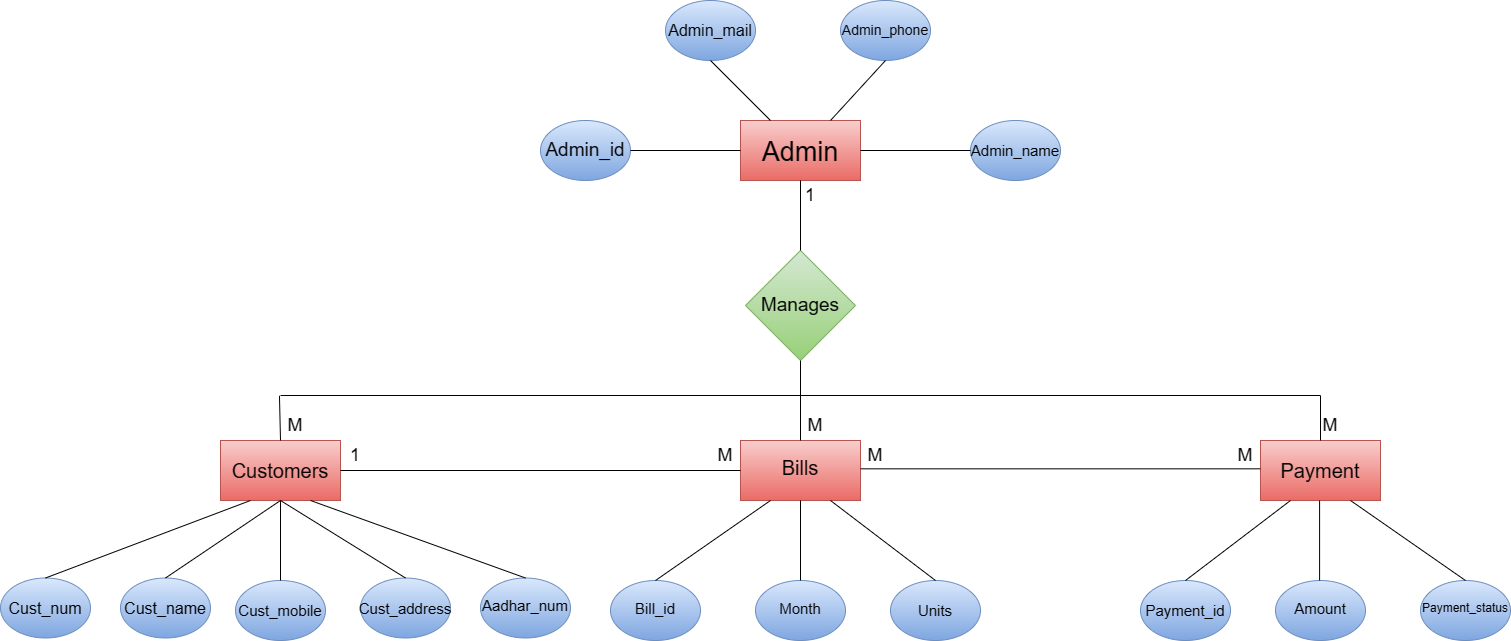

The diagram above was exported from draw.io. Its source (the exported page's mxGraphModel, read from the mxfile embedded in the PNG):
<mxGraphModel dx="2454" dy="1582" grid="1" gridSize="10" guides="1" tooltips="1" connect="1" arrows="1" fold="1" page="1" pageScale="1" pageWidth="1100" pageHeight="850" background="none" math="0" shadow="0">
  <root>
    <mxCell id="0" />
    <mxCell id="1" parent="0" />
    <mxCell id="vMwNgJcvqlr-SFo4sf_o-1" value="" style="rounded=0;whiteSpace=wrap;html=1;fillColor=#f8cecc;strokeColor=#b85450;gradientColor=#ea6b66;" parent="1" vertex="1">
      <mxGeometry x="490" y="60" width="120" height="60" as="geometry" />
    </mxCell>
    <mxCell id="vMwNgJcvqlr-SFo4sf_o-2" value="" style="rounded=0;whiteSpace=wrap;html=1;fillColor=#f8cecc;gradientColor=#ea6b66;strokeColor=#b85450;" parent="1" vertex="1">
      <mxGeometry x="1010" y="380" width="120" height="60" as="geometry" />
    </mxCell>
    <mxCell id="vMwNgJcvqlr-SFo4sf_o-3" value="" style="rounded=0;whiteSpace=wrap;html=1;fillColor=#f8cecc;gradientColor=#ea6b66;strokeColor=#b85450;" parent="1" vertex="1">
      <mxGeometry x="490" y="380" width="120" height="60" as="geometry" />
    </mxCell>
    <mxCell id="vMwNgJcvqlr-SFo4sf_o-4" value="" style="rounded=0;whiteSpace=wrap;html=1;fillColor=#f8cecc;gradientColor=#ea6b66;strokeColor=#b85450;" parent="1" vertex="1">
      <mxGeometry x="-30" y="380" width="120" height="60" as="geometry" />
    </mxCell>
    <mxCell id="vMwNgJcvqlr-SFo4sf_o-5" value="" style="rhombus;whiteSpace=wrap;html=1;fillColor=#d5e8d4;gradientColor=#97d077;strokeColor=#82b366;" parent="1" vertex="1">
      <mxGeometry x="495" y="190" width="110" height="110" as="geometry" />
    </mxCell>
    <mxCell id="vMwNgJcvqlr-SFo4sf_o-6" value="" style="ellipse;whiteSpace=wrap;html=1;fillColor=#dae8fc;gradientColor=#7ea6e0;strokeColor=#6c8ebf;" parent="1" vertex="1">
      <mxGeometry x="290" y="60" width="90" height="60" as="geometry" />
    </mxCell>
    <mxCell id="vMwNgJcvqlr-SFo4sf_o-7" value="" style="ellipse;whiteSpace=wrap;html=1;fillColor=#dae8fc;gradientColor=#7ea6e0;strokeColor=#6c8ebf;" parent="1" vertex="1">
      <mxGeometry x="720" y="60" width="90" height="60" as="geometry" />
    </mxCell>
    <mxCell id="vMwNgJcvqlr-SFo4sf_o-8" value="" style="ellipse;whiteSpace=wrap;html=1;fillColor=#dae8fc;gradientColor=#7ea6e0;strokeColor=#6c8ebf;" parent="1" vertex="1">
      <mxGeometry x="590" y="-60" width="90" height="60" as="geometry" />
    </mxCell>
    <mxCell id="vMwNgJcvqlr-SFo4sf_o-9" value="" style="ellipse;whiteSpace=wrap;html=1;fillColor=#dae8fc;gradientColor=#7ea6e0;strokeColor=#6c8ebf;" parent="1" vertex="1">
      <mxGeometry x="415" y="-60" width="90" height="60" as="geometry" />
    </mxCell>
    <mxCell id="vMwNgJcvqlr-SFo4sf_o-10" value="" style="ellipse;whiteSpace=wrap;html=1;fillColor=#dae8fc;gradientColor=#7ea6e0;strokeColor=#6c8ebf;" parent="1" vertex="1">
      <mxGeometry x="-250" y="517.5" width="90" height="60" as="geometry" />
    </mxCell>
    <mxCell id="vMwNgJcvqlr-SFo4sf_o-11" value="" style="ellipse;whiteSpace=wrap;html=1;fillColor=#dae8fc;gradientColor=#7ea6e0;strokeColor=#6c8ebf;" parent="1" vertex="1">
      <mxGeometry x="-130" y="517.5" width="90" height="60" as="geometry" />
    </mxCell>
    <mxCell id="vMwNgJcvqlr-SFo4sf_o-12" value="" style="ellipse;whiteSpace=wrap;html=1;fillColor=#dae8fc;gradientColor=#7ea6e0;strokeColor=#6c8ebf;" parent="1" vertex="1">
      <mxGeometry x="110" y="517.5" width="90" height="60" as="geometry" />
    </mxCell>
    <mxCell id="vMwNgJcvqlr-SFo4sf_o-13" value="" style="ellipse;whiteSpace=wrap;html=1;fillColor=#dae8fc;gradientColor=#7ea6e0;strokeColor=#6c8ebf;" parent="1" vertex="1">
      <mxGeometry x="-15" y="520" width="90" height="60" as="geometry" />
    </mxCell>
    <mxCell id="vMwNgJcvqlr-SFo4sf_o-14" value="" style="ellipse;whiteSpace=wrap;html=1;fillColor=#dae8fc;gradientColor=#7ea6e0;strokeColor=#6c8ebf;" parent="1" vertex="1">
      <mxGeometry x="1170" y="520" width="90" height="60" as="geometry" />
    </mxCell>
    <mxCell id="vMwNgJcvqlr-SFo4sf_o-15" value="" style="ellipse;whiteSpace=wrap;html=1;fillColor=#dae8fc;gradientColor=#7ea6e0;strokeColor=#6c8ebf;" parent="1" vertex="1">
      <mxGeometry x="1025" y="520" width="90" height="60" as="geometry" />
    </mxCell>
    <mxCell id="vMwNgJcvqlr-SFo4sf_o-16" value="" style="ellipse;whiteSpace=wrap;html=1;fillColor=#dae8fc;gradientColor=#7ea6e0;strokeColor=#6c8ebf;" parent="1" vertex="1">
      <mxGeometry x="890" y="520" width="90" height="60" as="geometry" />
    </mxCell>
    <mxCell id="vMwNgJcvqlr-SFo4sf_o-17" value="" style="ellipse;whiteSpace=wrap;html=1;fillColor=#dae8fc;gradientColor=#7ea6e0;strokeColor=#6c8ebf;" parent="1" vertex="1">
      <mxGeometry x="640" y="520" width="90" height="60" as="geometry" />
    </mxCell>
    <mxCell id="vMwNgJcvqlr-SFo4sf_o-18" value="" style="ellipse;whiteSpace=wrap;html=1;fillColor=#dae8fc;gradientColor=#7ea6e0;strokeColor=#6c8ebf;" parent="1" vertex="1">
      <mxGeometry x="505" y="520" width="90" height="60" as="geometry" />
    </mxCell>
    <mxCell id="vMwNgJcvqlr-SFo4sf_o-19" value="" style="ellipse;whiteSpace=wrap;html=1;fillColor=#dae8fc;gradientColor=#7ea6e0;strokeColor=#6c8ebf;" parent="1" vertex="1">
      <mxGeometry x="360" y="520" width="90" height="60" as="geometry" />
    </mxCell>
    <mxCell id="vMwNgJcvqlr-SFo4sf_o-20" value="" style="endArrow=none;html=1;rounded=0;exitX=1;exitY=0.5;exitDx=0;exitDy=0;entryX=0;entryY=0.5;entryDx=0;entryDy=0;" parent="1" source="vMwNgJcvqlr-SFo4sf_o-6" target="vMwNgJcvqlr-SFo4sf_o-1" edge="1">
      <mxGeometry width="50" height="50" relative="1" as="geometry">
        <mxPoint x="480" y="260" as="sourcePoint" />
        <mxPoint x="530" y="210" as="targetPoint" />
      </mxGeometry>
    </mxCell>
    <mxCell id="vMwNgJcvqlr-SFo4sf_o-21" value="" style="endArrow=none;html=1;rounded=0;entryX=0.5;entryY=1;entryDx=0;entryDy=0;exitX=0.25;exitY=0;exitDx=0;exitDy=0;" parent="1" source="vMwNgJcvqlr-SFo4sf_o-1" target="vMwNgJcvqlr-SFo4sf_o-9" edge="1">
      <mxGeometry width="50" height="50" relative="1" as="geometry">
        <mxPoint x="480" y="260" as="sourcePoint" />
        <mxPoint x="530" y="210" as="targetPoint" />
      </mxGeometry>
    </mxCell>
    <mxCell id="vMwNgJcvqlr-SFo4sf_o-22" value="" style="endArrow=none;html=1;rounded=0;exitX=0.75;exitY=0;exitDx=0;exitDy=0;entryX=0.5;entryY=1;entryDx=0;entryDy=0;" parent="1" source="vMwNgJcvqlr-SFo4sf_o-1" target="vMwNgJcvqlr-SFo4sf_o-8" edge="1">
      <mxGeometry width="50" height="50" relative="1" as="geometry">
        <mxPoint x="480" y="260" as="sourcePoint" />
        <mxPoint x="530" y="210" as="targetPoint" />
      </mxGeometry>
    </mxCell>
    <mxCell id="vMwNgJcvqlr-SFo4sf_o-23" value="" style="endArrow=none;html=1;rounded=0;exitX=1;exitY=0.5;exitDx=0;exitDy=0;" parent="1" target="vMwNgJcvqlr-SFo4sf_o-7" edge="1">
      <mxGeometry width="50" height="50" relative="1" as="geometry">
        <mxPoint x="610" y="90" as="sourcePoint" />
        <mxPoint x="720" y="90" as="targetPoint" />
      </mxGeometry>
    </mxCell>
    <mxCell id="vMwNgJcvqlr-SFo4sf_o-24" value="" style="endArrow=none;html=1;rounded=0;exitX=0.5;exitY=0;exitDx=0;exitDy=0;entryX=0.25;entryY=1;entryDx=0;entryDy=0;" parent="1" source="vMwNgJcvqlr-SFo4sf_o-10" target="vMwNgJcvqlr-SFo4sf_o-4" edge="1">
      <mxGeometry width="50" height="50" relative="1" as="geometry">
        <mxPoint x="480" y="270" as="sourcePoint" />
        <mxPoint x="10" y="440" as="targetPoint" />
      </mxGeometry>
    </mxCell>
    <mxCell id="vMwNgJcvqlr-SFo4sf_o-25" value="" style="endArrow=none;html=1;rounded=0;exitX=0.5;exitY=0;exitDx=0;exitDy=0;entryX=0.5;entryY=1;entryDx=0;entryDy=0;" parent="1" source="vMwNgJcvqlr-SFo4sf_o-11" target="vMwNgJcvqlr-SFo4sf_o-4" edge="1">
      <mxGeometry width="50" height="50" relative="1" as="geometry">
        <mxPoint x="460" y="270" as="sourcePoint" />
        <mxPoint x="510" y="220" as="targetPoint" />
      </mxGeometry>
    </mxCell>
    <mxCell id="vMwNgJcvqlr-SFo4sf_o-27" value="" style="endArrow=none;html=1;rounded=0;exitX=0.5;exitY=0;exitDx=0;exitDy=0;entryX=0.5;entryY=1;entryDx=0;entryDy=0;" parent="1" source="vMwNgJcvqlr-SFo4sf_o-13" target="vMwNgJcvqlr-SFo4sf_o-4" edge="1">
      <mxGeometry width="50" height="50" relative="1" as="geometry">
        <mxPoint x="460" y="270" as="sourcePoint" />
        <mxPoint x="510" y="220" as="targetPoint" />
      </mxGeometry>
    </mxCell>
    <mxCell id="vMwNgJcvqlr-SFo4sf_o-28" value="" style="endArrow=none;html=1;rounded=0;exitX=0.5;exitY=0;exitDx=0;exitDy=0;entryX=0.5;entryY=1;entryDx=0;entryDy=0;" parent="1" source="vMwNgJcvqlr-SFo4sf_o-12" target="vMwNgJcvqlr-SFo4sf_o-4" edge="1">
      <mxGeometry width="50" height="50" relative="1" as="geometry">
        <mxPoint x="160" y="520" as="sourcePoint" />
        <mxPoint x="30" y="450" as="targetPoint" />
      </mxGeometry>
    </mxCell>
    <mxCell id="vMwNgJcvqlr-SFo4sf_o-29" value="" style="endArrow=none;html=1;rounded=0;exitX=0.5;exitY=0;exitDx=0;exitDy=0;entryX=0.5;entryY=1;entryDx=0;entryDy=0;" parent="1" source="vMwNgJcvqlr-SFo4sf_o-18" target="vMwNgJcvqlr-SFo4sf_o-3" edge="1">
      <mxGeometry width="50" height="50" relative="1" as="geometry">
        <mxPoint x="750" y="270" as="sourcePoint" />
        <mxPoint x="800" y="220" as="targetPoint" />
      </mxGeometry>
    </mxCell>
    <mxCell id="vMwNgJcvqlr-SFo4sf_o-30" value="" style="endArrow=none;html=1;rounded=0;exitX=0.5;exitY=0;exitDx=0;exitDy=0;entryX=0.25;entryY=1;entryDx=0;entryDy=0;" parent="1" source="vMwNgJcvqlr-SFo4sf_o-19" target="vMwNgJcvqlr-SFo4sf_o-3" edge="1">
      <mxGeometry width="50" height="50" relative="1" as="geometry">
        <mxPoint x="560" y="530" as="sourcePoint" />
        <mxPoint x="560" y="450" as="targetPoint" />
      </mxGeometry>
    </mxCell>
    <mxCell id="vMwNgJcvqlr-SFo4sf_o-31" value="" style="endArrow=none;html=1;rounded=0;exitX=0.5;exitY=0;exitDx=0;exitDy=0;entryX=0.75;entryY=1;entryDx=0;entryDy=0;" parent="1" source="vMwNgJcvqlr-SFo4sf_o-17" target="vMwNgJcvqlr-SFo4sf_o-3" edge="1">
      <mxGeometry width="50" height="50" relative="1" as="geometry">
        <mxPoint x="415" y="530" as="sourcePoint" />
        <mxPoint x="530" y="450" as="targetPoint" />
      </mxGeometry>
    </mxCell>
    <mxCell id="vMwNgJcvqlr-SFo4sf_o-32" value="" style="endArrow=none;html=1;rounded=0;exitX=0.5;exitY=0;exitDx=0;exitDy=0;entryX=0.5;entryY=1;entryDx=0;entryDy=0;" parent="1" edge="1">
      <mxGeometry width="50" height="50" relative="1" as="geometry">
        <mxPoint x="1069.09" y="520" as="sourcePoint" />
        <mxPoint x="1069.09" y="440" as="targetPoint" />
      </mxGeometry>
    </mxCell>
    <mxCell id="vMwNgJcvqlr-SFo4sf_o-33" value="" style="endArrow=none;html=1;rounded=0;exitX=0.5;exitY=0;exitDx=0;exitDy=0;entryX=0.25;entryY=1;entryDx=0;entryDy=0;" parent="1" source="vMwNgJcvqlr-SFo4sf_o-16" target="vMwNgJcvqlr-SFo4sf_o-2" edge="1">
      <mxGeometry width="50" height="50" relative="1" as="geometry">
        <mxPoint x="1079.09" y="530" as="sourcePoint" />
        <mxPoint x="1079.09" y="450" as="targetPoint" />
      </mxGeometry>
    </mxCell>
    <mxCell id="vMwNgJcvqlr-SFo4sf_o-34" value="" style="endArrow=none;html=1;rounded=0;exitX=0.5;exitY=0;exitDx=0;exitDy=0;entryX=0.75;entryY=1;entryDx=0;entryDy=0;" parent="1" source="vMwNgJcvqlr-SFo4sf_o-14" target="vMwNgJcvqlr-SFo4sf_o-2" edge="1">
      <mxGeometry width="50" height="50" relative="1" as="geometry">
        <mxPoint x="945" y="530" as="sourcePoint" />
        <mxPoint x="1050" y="450" as="targetPoint" />
      </mxGeometry>
    </mxCell>
    <mxCell id="vMwNgJcvqlr-SFo4sf_o-35" value="" style="endArrow=none;html=1;rounded=0;entryX=0.5;entryY=1;entryDx=0;entryDy=0;exitX=0.5;exitY=0;exitDx=0;exitDy=0;" parent="1" source="vMwNgJcvqlr-SFo4sf_o-5" target="vMwNgJcvqlr-SFo4sf_o-1" edge="1">
      <mxGeometry width="50" height="50" relative="1" as="geometry">
        <mxPoint x="500" y="270" as="sourcePoint" />
        <mxPoint x="550" y="220" as="targetPoint" />
      </mxGeometry>
    </mxCell>
    <mxCell id="vMwNgJcvqlr-SFo4sf_o-36" value="" style="endArrow=none;html=1;rounded=0;entryX=0.5;entryY=1;entryDx=0;entryDy=0;exitX=0.5;exitY=0;exitDx=0;exitDy=0;" parent="1" source="vMwNgJcvqlr-SFo4sf_o-3" target="vMwNgJcvqlr-SFo4sf_o-5" edge="1">
      <mxGeometry width="50" height="50" relative="1" as="geometry">
        <mxPoint x="560" y="200" as="sourcePoint" />
        <mxPoint x="560" y="130" as="targetPoint" />
      </mxGeometry>
    </mxCell>
    <mxCell id="vMwNgJcvqlr-SFo4sf_o-37" value="&lt;font style=&quot;font-size: 27px;&quot;&gt;Admin&lt;/font&gt;" style="text;strokeColor=none;align=center;fillColor=none;html=1;verticalAlign=middle;whiteSpace=wrap;rounded=0;" parent="1" vertex="1">
      <mxGeometry x="520" y="75" width="60" height="35" as="geometry" />
    </mxCell>
    <mxCell id="vMwNgJcvqlr-SFo4sf_o-38" value="&lt;span style=&quot;font-size: 19px;&quot;&gt;Manages&lt;/span&gt;" style="text;strokeColor=none;align=center;fillColor=none;html=1;verticalAlign=middle;whiteSpace=wrap;rounded=0;" parent="1" vertex="1">
      <mxGeometry x="520" y="227.5" width="60" height="35" as="geometry" />
    </mxCell>
    <mxCell id="vMwNgJcvqlr-SFo4sf_o-39" value="&lt;font style=&quot;font-size: 20px;&quot;&gt;Customers&lt;/font&gt;" style="text;strokeColor=none;align=center;fillColor=none;html=1;verticalAlign=middle;whiteSpace=wrap;rounded=0;" parent="1" vertex="1">
      <mxGeometry y="392.5" width="60" height="35" as="geometry" />
    </mxCell>
    <mxCell id="vMwNgJcvqlr-SFo4sf_o-40" value="&lt;font style=&quot;font-size: 20px;&quot;&gt;Bills&lt;/font&gt;" style="text;strokeColor=none;align=center;fillColor=none;html=1;verticalAlign=middle;whiteSpace=wrap;rounded=0;" parent="1" vertex="1">
      <mxGeometry x="520" y="390" width="60" height="35" as="geometry" />
    </mxCell>
    <mxCell id="vMwNgJcvqlr-SFo4sf_o-41" value="&lt;font style=&quot;font-size: 20px;&quot;&gt;Payment&lt;/font&gt;" style="text;strokeColor=none;align=center;fillColor=none;html=1;verticalAlign=middle;whiteSpace=wrap;rounded=0;" parent="1" vertex="1">
      <mxGeometry x="1040" y="392.5" width="60" height="35" as="geometry" />
    </mxCell>
    <mxCell id="vMwNgJcvqlr-SFo4sf_o-42" value="&lt;span style=&quot;font-size: 19px;&quot;&gt;Admin_id&lt;/span&gt;" style="text;strokeColor=none;align=center;fillColor=none;html=1;verticalAlign=middle;whiteSpace=wrap;rounded=0;" parent="1" vertex="1">
      <mxGeometry x="305" y="72.5" width="60" height="35" as="geometry" />
    </mxCell>
    <mxCell id="vMwNgJcvqlr-SFo4sf_o-43" value="&lt;font style=&quot;font-size: 16px;&quot;&gt;Admin_mail&lt;/font&gt;" style="text;strokeColor=none;align=center;fillColor=none;html=1;verticalAlign=middle;whiteSpace=wrap;rounded=0;" parent="1" vertex="1">
      <mxGeometry x="430" y="-47.5" width="60" height="35" as="geometry" />
    </mxCell>
    <mxCell id="vMwNgJcvqlr-SFo4sf_o-44" value="&lt;font style=&quot;font-size: 14px;&quot;&gt;Admin_phone&lt;/font&gt;" style="text;strokeColor=none;align=center;fillColor=none;html=1;verticalAlign=middle;whiteSpace=wrap;rounded=0;" parent="1" vertex="1">
      <mxGeometry x="605" y="-47.5" width="60" height="35" as="geometry" />
    </mxCell>
    <mxCell id="vMwNgJcvqlr-SFo4sf_o-45" value="&lt;font style=&quot;font-size: 15px;&quot;&gt;Admin_name&lt;/font&gt;" style="text;strokeColor=none;align=center;fillColor=none;html=1;verticalAlign=middle;whiteSpace=wrap;rounded=0;" parent="1" vertex="1">
      <mxGeometry x="735" y="72.5" width="60" height="35" as="geometry" />
    </mxCell>
    <mxCell id="vMwNgJcvqlr-SFo4sf_o-46" value="&lt;font style=&quot;font-size: 16px;&quot;&gt;Cust_num&lt;/font&gt;" style="text;strokeColor=none;align=center;fillColor=none;html=1;verticalAlign=middle;whiteSpace=wrap;rounded=0;" parent="1" vertex="1">
      <mxGeometry x="-235" y="530" width="60" height="35" as="geometry" />
    </mxCell>
    <mxCell id="vMwNgJcvqlr-SFo4sf_o-47" value="&lt;font style=&quot;font-size: 16px;&quot;&gt;Cust_name&lt;/font&gt;" style="text;strokeColor=none;align=center;fillColor=none;html=1;verticalAlign=middle;whiteSpace=wrap;rounded=0;" parent="1" vertex="1">
      <mxGeometry x="-115" y="530" width="60" height="35" as="geometry" />
    </mxCell>
    <mxCell id="vMwNgJcvqlr-SFo4sf_o-48" value="&lt;font style=&quot;font-size: 15px;&quot;&gt;Cust_mobile&lt;/font&gt;" style="text;strokeColor=none;align=center;fillColor=none;html=1;verticalAlign=middle;whiteSpace=wrap;rounded=0;" parent="1" vertex="1">
      <mxGeometry y="532.5" width="60" height="35" as="geometry" />
    </mxCell>
    <mxCell id="vMwNgJcvqlr-SFo4sf_o-49" value="&lt;font style=&quot;font-size: 15px;&quot;&gt;Cust_address&lt;/font&gt;" style="text;strokeColor=none;align=center;fillColor=none;html=1;verticalAlign=middle;whiteSpace=wrap;rounded=0;" parent="1" vertex="1">
      <mxGeometry x="125" y="530" width="60" height="35" as="geometry" />
    </mxCell>
    <mxCell id="vMwNgJcvqlr-SFo4sf_o-50" value="" style="ellipse;whiteSpace=wrap;html=1;fillColor=#dae8fc;gradientColor=#7ea6e0;strokeColor=#6c8ebf;" parent="1" vertex="1">
      <mxGeometry x="230" y="517.5" width="90" height="60" as="geometry" />
    </mxCell>
    <mxCell id="vMwNgJcvqlr-SFo4sf_o-51" value="&lt;font style=&quot;font-size: 15px;&quot;&gt;Aadhar_num&lt;/font&gt;" style="text;strokeColor=none;align=center;fillColor=none;html=1;verticalAlign=middle;whiteSpace=wrap;rounded=0;" parent="1" vertex="1">
      <mxGeometry x="245" y="527.5" width="60" height="35" as="geometry" />
    </mxCell>
    <mxCell id="vMwNgJcvqlr-SFo4sf_o-53" value="" style="endArrow=none;html=1;rounded=0;exitX=0.5;exitY=0;exitDx=0;exitDy=0;entryX=0.75;entryY=1;entryDx=0;entryDy=0;" parent="1" source="vMwNgJcvqlr-SFo4sf_o-50" target="vMwNgJcvqlr-SFo4sf_o-4" edge="1">
      <mxGeometry width="50" height="50" relative="1" as="geometry">
        <mxPoint x="165" y="528" as="sourcePoint" />
        <mxPoint x="40" y="450" as="targetPoint" />
      </mxGeometry>
    </mxCell>
    <mxCell id="vMwNgJcvqlr-SFo4sf_o-54" value="&lt;font style=&quot;font-size: 15px;&quot;&gt;Bill_id&lt;/font&gt;" style="text;strokeColor=none;align=center;fillColor=none;html=1;verticalAlign=middle;whiteSpace=wrap;rounded=0;" parent="1" vertex="1">
      <mxGeometry x="375" y="530" width="60" height="35" as="geometry" />
    </mxCell>
    <mxCell id="vMwNgJcvqlr-SFo4sf_o-55" value="&lt;font style=&quot;font-size: 15px;&quot;&gt;Month&lt;/font&gt;" style="text;strokeColor=none;align=center;fillColor=none;html=1;verticalAlign=middle;whiteSpace=wrap;rounded=0;" parent="1" vertex="1">
      <mxGeometry x="520" y="530" width="60" height="35" as="geometry" />
    </mxCell>
    <mxCell id="vMwNgJcvqlr-SFo4sf_o-56" value="&lt;font style=&quot;font-size: 15px;&quot;&gt;Units&lt;/font&gt;" style="text;strokeColor=none;align=center;fillColor=none;html=1;verticalAlign=middle;whiteSpace=wrap;rounded=0;" parent="1" vertex="1">
      <mxGeometry x="655" y="532.5" width="60" height="35" as="geometry" />
    </mxCell>
    <mxCell id="vMwNgJcvqlr-SFo4sf_o-57" value="&lt;font style=&quot;font-size: 15px;&quot;&gt;Payment_id&lt;/font&gt;" style="text;strokeColor=none;align=center;fillColor=none;html=1;verticalAlign=middle;whiteSpace=wrap;rounded=0;" parent="1" vertex="1">
      <mxGeometry x="905" y="532.5" width="60" height="35" as="geometry" />
    </mxCell>
    <mxCell id="vMwNgJcvqlr-SFo4sf_o-58" value="&lt;font style=&quot;font-size: 15px;&quot;&gt;Amount&lt;/font&gt;" style="text;strokeColor=none;align=center;fillColor=none;html=1;verticalAlign=middle;whiteSpace=wrap;rounded=0;" parent="1" vertex="1">
      <mxGeometry x="1040" y="530" width="60" height="35" as="geometry" />
    </mxCell>
    <mxCell id="vMwNgJcvqlr-SFo4sf_o-59" value="&lt;font style=&quot;font-size: 12px;&quot;&gt;Payment_status&lt;/font&gt;" style="text;strokeColor=none;align=center;fillColor=none;html=1;verticalAlign=middle;whiteSpace=wrap;rounded=0;" parent="1" vertex="1">
      <mxGeometry x="1185" y="530" width="60" height="35" as="geometry" />
    </mxCell>
    <mxCell id="vMwNgJcvqlr-SFo4sf_o-60" value="" style="line;strokeWidth=1;rotatable=0;dashed=0;labelPosition=right;align=left;verticalAlign=middle;spacingTop=0;spacingLeft=6;points=[];portConstraint=eastwest;" parent="1" vertex="1">
      <mxGeometry x="30" y="330" width="1040" height="10" as="geometry" />
    </mxCell>
    <mxCell id="vMwNgJcvqlr-SFo4sf_o-63" value="" style="endArrow=none;html=1;rounded=0;entryX=0.5;entryY=0;entryDx=0;entryDy=0;exitX=-0.001;exitY=0.527;exitDx=0;exitDy=0;exitPerimeter=0;" parent="1" source="vMwNgJcvqlr-SFo4sf_o-60" target="vMwNgJcvqlr-SFo4sf_o-4" edge="1">
      <mxGeometry width="50" height="50" relative="1" as="geometry">
        <mxPoint x="30" y="340" as="sourcePoint" />
        <mxPoint x="560" y="290" as="targetPoint" />
      </mxGeometry>
    </mxCell>
    <mxCell id="vMwNgJcvqlr-SFo4sf_o-66" value="&lt;font style=&quot;font-size: 18px;&quot;&gt;1&lt;/font&gt;" style="text;strokeColor=none;align=center;fillColor=none;html=1;verticalAlign=middle;whiteSpace=wrap;rounded=0;" parent="1" vertex="1">
      <mxGeometry x="75" y="380" width="60" height="30" as="geometry" />
    </mxCell>
    <mxCell id="vMwNgJcvqlr-SFo4sf_o-67" value="&lt;span style=&quot;font-size: 18px;&quot;&gt;M&lt;/span&gt;" style="text;strokeColor=none;align=center;fillColor=none;html=1;verticalAlign=middle;whiteSpace=wrap;rounded=0;" parent="1" vertex="1">
      <mxGeometry x="445" y="380" width="60" height="30" as="geometry" />
    </mxCell>
    <mxCell id="vMwNgJcvqlr-SFo4sf_o-68" value="&lt;font style=&quot;font-size: 18px;&quot;&gt;M&lt;/font&gt;" style="text;strokeColor=none;align=center;fillColor=none;html=1;verticalAlign=middle;whiteSpace=wrap;rounded=0;" parent="1" vertex="1">
      <mxGeometry x="595" y="380" width="60" height="30" as="geometry" />
    </mxCell>
    <mxCell id="vMwNgJcvqlr-SFo4sf_o-69" value="&lt;font style=&quot;font-size: 18px;&quot;&gt;M&lt;/font&gt;" style="text;strokeColor=none;align=center;fillColor=none;html=1;verticalAlign=middle;whiteSpace=wrap;rounded=0;" parent="1" vertex="1">
      <mxGeometry x="965" y="380" width="60" height="30" as="geometry" />
    </mxCell>
    <mxCell id="vMwNgJcvqlr-SFo4sf_o-70" value="&lt;font style=&quot;font-size: 18px;&quot;&gt;1&lt;/font&gt;" style="text;strokeColor=none;align=center;fillColor=none;html=1;verticalAlign=middle;whiteSpace=wrap;rounded=0;" parent="1" vertex="1">
      <mxGeometry x="530" y="120" width="60" height="30" as="geometry" />
    </mxCell>
    <mxCell id="vMwNgJcvqlr-SFo4sf_o-71" value="&lt;font style=&quot;font-size: 18px;&quot;&gt;M&lt;/font&gt;" style="text;strokeColor=none;align=center;fillColor=none;html=1;verticalAlign=middle;whiteSpace=wrap;rounded=0;" parent="1" vertex="1">
      <mxGeometry x="15" y="350" width="60" height="30" as="geometry" />
    </mxCell>
    <mxCell id="vMwNgJcvqlr-SFo4sf_o-72" value="&lt;font style=&quot;font-size: 18px;&quot;&gt;M&lt;/font&gt;" style="text;strokeColor=none;align=center;fillColor=none;html=1;verticalAlign=middle;whiteSpace=wrap;rounded=0;" parent="1" vertex="1">
      <mxGeometry x="535" y="350" width="60" height="30" as="geometry" />
    </mxCell>
    <mxCell id="vMwNgJcvqlr-SFo4sf_o-73" value="&lt;font style=&quot;font-size: 18px;&quot;&gt;M&lt;/font&gt;" style="text;strokeColor=none;align=center;fillColor=none;html=1;verticalAlign=middle;whiteSpace=wrap;rounded=0;" parent="1" vertex="1">
      <mxGeometry x="1050" y="350" width="60" height="30" as="geometry" />
    </mxCell>
    <mxCell id="vMwNgJcvqlr-SFo4sf_o-74" value="" style="endArrow=none;html=1;rounded=0;exitX=0.25;exitY=1;exitDx=0;exitDy=0;entryX=0.75;entryY=1;entryDx=0;entryDy=0;" parent="1" source="vMwNgJcvqlr-SFo4sf_o-66" target="vMwNgJcvqlr-SFo4sf_o-67" edge="1">
      <mxGeometry relative="1" as="geometry">
        <mxPoint x="510" y="370" as="sourcePoint" />
        <mxPoint x="670" y="370" as="targetPoint" />
      </mxGeometry>
    </mxCell>
    <mxCell id="vMwNgJcvqlr-SFo4sf_o-75" value="" style="endArrow=none;html=1;rounded=0;exitX=0.25;exitY=1;exitDx=0;exitDy=0;entryX=0.75;entryY=1;entryDx=0;entryDy=0;" parent="1" edge="1">
      <mxGeometry relative="1" as="geometry">
        <mxPoint x="610" y="408.33" as="sourcePoint" />
        <mxPoint x="1010" y="408.33" as="targetPoint" />
      </mxGeometry>
    </mxCell>
    <mxCell id="vMwNgJcvqlr-SFo4sf_o-77" value="" style="endArrow=none;html=1;rounded=0;entryX=0.5;entryY=0;entryDx=0;entryDy=0;exitX=1;exitY=0.514;exitDx=0;exitDy=0;exitPerimeter=0;" parent="1" source="vMwNgJcvqlr-SFo4sf_o-60" target="vMwNgJcvqlr-SFo4sf_o-2" edge="1">
      <mxGeometry width="50" height="50" relative="1" as="geometry">
        <mxPoint x="1070" y="340" as="sourcePoint" />
        <mxPoint x="970" y="370" as="targetPoint" />
      </mxGeometry>
    </mxCell>
  </root>
</mxGraphModel>